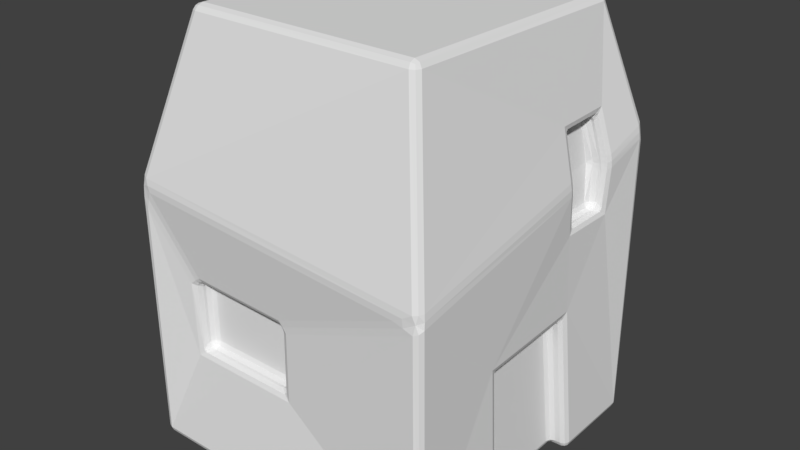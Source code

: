 # Source: house.blend  (saved by Blender 2.79.0; exported with 4.5.12 LTS)
import bpy
from mathutils import Matrix  # noqa: F401  (used for matrix-valued properties, if any)

bpy.ops.wm.read_factory_settings(use_empty=True)
scene = bpy.context.scene
scene.name = 'Scene'

# ---- collections
col_collection_1 = bpy.data.collections.new('Collection 1'); scene.collection.children.link(col_collection_1)

# ---- materials (node trees are filled in below, after node groups)
mat_material_001 = bpy.data.materials.new('Material.001')
mat_material_001.alpha_threshold = 0.0
mat_material_001.use_transparent_shadow = False
mat_material_001.roughness = 0.5
mat_material_001.specular_intensity = 0.0
mat_material_001.line_color = (0.0, 0.0, 0.0, 1.0)

# ---- material node trees

# ---- world
world_world = bpy.data.worlds.new('World'); scene.world = world_world
world_world.color = (0.05088, 0.05088, 0.05088)
world_world.use_sun_shadow = False
world_world.sun_shadow_jitter_overblur = 0.0
world_world.cycles.sampling_method = 'MANUAL'

# ---- meshes
me_cube_001 = bpy.data.meshes.new('Cube.001')
me_cube_001.from_pydata([(0.998, 0.9731, -1.229), (0.998, -1.027, -1.229), (-1.002, -1.027, -1.229), (-1.002, 0.9731, -1.229), (0.9934, 0.9658, 0.6792), (0.9528, -0.9956, 0.2882), (-1.002, -1.027, 0.4591), (-0.9419, 1.042, 0.7713), (0.7954, 0.7532, 1.46), (0.7363, -0.7652, 1.46), (-0.7403, 0.7113, 1.46), (-0.7403, -0.7652, 1.46), (0.998, 0.3742, -1.229), (0.998, -0.3379, -1.229), (0.9498, -0.3326, -0.3162), (0.9498, 0.3089, -0.2966), (0.8839, 0.3748, -1.234), (0.8839, -0.3372, -1.234), (0.8357, -0.3319, -0.3217), (0.8357, 0.3096, -0.3021), (0.9649, 0.6362, 0.5531), (0.9576, 0.3215, 0.5302), (0.9532, 0.6337, 0.2742), (0.9473, 0.3517, 0.2749), (0.895, 0.3186, 0.8319), (0.9035, 0.5946, 0.8435), (0.8683, 0.6399, 0.5442), (0.8611, 0.3252, 0.5212), (0.8566, 0.6374, 0.2652), (0.8508, 0.3554, 0.266), (0.7985, 0.3223, 0.8229), (0.807, 0.5983, 0.8346), (-0.6749, -0.9497, -0.5518), (-0.02722, -0.9497, -0.5545), (-0.02706, -0.943, -0.1276), (-0.6799, -0.9497, -0.09631), (0.6626, 1.065, 0.3487), (-0.1707, 1.044, 0.3709), (-0.1871, 1.028, -0.03971), (0.632, 1.038, -0.0477), (0.6668, 0.9845, 0.3571), (-0.1665, 0.9641, 0.3793), (-0.1829, 0.9482, -0.03131), (0.6362, 0.9578, -0.03931), (-0.6754, -0.8527, -0.5525), (-0.02774, -0.8527, -0.5553), (-0.02757, -0.846, -0.1283), (-0.6804, -0.8527, -0.09704)], [(12, 13)], [(13, 1, 2, 3, 0, 12, 16, 17), (7, 6, 11, 10), (0, 4, 20, 22, 23, 21, 5, 1, 13, 14, 15, 12), (1, 5, 34, 33, 32, 35, 6, 2), (2, 6, 7, 3), (4, 36, 37, 38, 7), (4, 7, 10, 8), (6, 5, 9, 11), (16, 19, 18, 17), (12, 15, 19, 16), (14, 13, 17, 18), (15, 14, 18, 19), (20, 25, 31, 26), (22, 20, 26, 28), (26, 31, 30, 27, 29, 28), (24, 21, 27, 30), (23, 22, 28, 29), (25, 24, 30, 31), (21, 23, 29, 27), (21, 24, 25, 20, 4, 8, 9, 5), (8, 10, 11, 9), (43, 42, 41, 40), (6, 35, 34, 5), (33, 34, 46, 45), (7, 38, 39, 36, 4, 0, 3), (39, 38, 42, 43), (37, 36, 40, 41), (36, 39, 43, 40), (38, 37, 41, 42), (47, 44, 45, 46), (34, 35, 47, 46), (32, 33, 45, 44), (35, 32, 44, 47)])
_uv = me_cube_001.uv_layers.new(name='UVMap')
_uv.uv.foreach_set('vector', [0.1176, 0.7101, 0.05269, 0.7101, 0.05269, 0.7101, 0.241, 0.7101, 0.241, 0.7101, 0.1846, 0.7101, 0.1847, 0.7097, 0.1176, 0.7097, 0.2474, 0.8738, 0.05269, 0.8482, 0.07732, 0.9301, 0.2163, 0.9301, 0.241, 0.7101, 0.2403, 0.8662, 0.2093, 0.8559, 0.209, 0.8331, 0.1825, 0.8331, 0.1796, 0.854, 0.05564, 0.8342, 0.05269, 0.7101, 0.1176, 0.7101, 0.1181, 0.7848, 0.1784, 0.7864, 0.1846, 0.7101, 0.05269, 0.7101, 0.05564, 0.8342, 0.05367, 0.7976, 0.05269, 0.7429, 0.05269, 0.7433, 0.05269, 0.8016, 0.05269, 0.8482, 0.05269, 0.7101, 0.05269, 0.7101, 0.05269, 0.8482, 0.2474, 0.8738, 0.241, 0.7101, 0.2403, 0.8662, 0.2496, 0.8392, 0.2477, 0.841, 0.2462, 0.8074, 0.2474, 0.8738, 0.2403, 0.8662, 0.2474, 0.8738, 0.2163, 0.9301, 0.2203, 0.9301, 0.05269, 0.8482, 0.05564, 0.8342, 0.07732, 0.9301, 0.07732, 0.9301, 0.3384, 0.6683, 0.4038, 0.6683, 0.4038, 0.8278, 0.3384, 0.8278, 0.1846, 0.7101, 0.1784, 0.7864, 0.1785, 0.7859, 0.1847, 0.7097, 0.1181, 0.7848, 0.1176, 0.7101, 0.1176, 0.7097, 0.1181, 0.7843, 0.1784, 0.7864, 0.1181, 0.7848, 0.1181, 0.7843, 0.1785, 0.7859, 0.2093, 0.8559, 0.2054, 0.8797, 0.2057, 0.8789, 0.2096, 0.8552, 0.209, 0.8331, 0.2093, 0.8559, 0.2096, 0.8552, 0.2094, 0.8324, 0.3711, 0.8278, 0.3994, 0.7879, 0.3994, 0.7082, 0.3711, 0.6683, 0.3428, 0.7082, 0.3428, 0.7879, 0.1794, 0.8787, 0.1796, 0.854, 0.18, 0.8533, 0.1797, 0.878, 0.1825, 0.8331, 0.209, 0.8331, 0.2094, 0.8324, 0.1828, 0.8324, 0.2054, 0.8797, 0.1794, 0.8787, 0.1797, 0.878, 0.2057, 0.8789, 0.1796, 0.854, 0.1825, 0.8331, 0.1828, 0.8324, 0.18, 0.8533, 0.1796, 0.854, 0.1794, 0.8787, 0.2054, 0.8797, 0.2093, 0.8559, 0.2403, 0.8662, 0.2203, 0.9301, 0.07732, 0.9301, 0.05564, 0.8342, 0.2203, 0.9301, 0.2163, 0.9301, 0.07732, 0.9301, 0.07732, 0.9301, 0.3384, 0.6683, 0.4038, 0.6683, 0.4038, 0.8278, 0.3384, 0.8278, 0.05269, 0.8482, 0.05269, 0.8016, 0.05367, 0.7976, 0.05564, 0.8342, 0.05269, 0.7429, 0.05367, 0.7976, 0.06797, 0.7975, 0.06699, 0.7428, 0.2474, 0.8738, 0.2462, 0.8074, 0.2471, 0.8067, 0.2496, 0.8392, 0.2403, 0.8662, 0.241, 0.7101, 0.241, 0.7101, 0.2471, 0.8067, 0.2462, 0.8074, 0.2386, 0.8081, 0.2395, 0.8074, 0.2477, 0.841, 0.2496, 0.8392, 0.2421, 0.8399, 0.2401, 0.8417, 0.2496, 0.8392, 0.2471, 0.8067, 0.2395, 0.8074, 0.2421, 0.8399, 0.2462, 0.8074, 0.2477, 0.841, 0.2401, 0.8417, 0.2386, 0.8081, 0.3384, 0.6683, 0.4038, 0.6683, 0.4038, 0.8278, 0.3384, 0.8278, 0.05367, 0.7976, 0.05269, 0.8016, 0.06699, 0.8016, 0.06797, 0.7975, 0.05269, 0.7433, 0.05269, 0.7429, 0.06699, 0.7428, 0.06699, 0.7432, 0.05269, 0.8016, 0.05269, 0.7433, 0.06699, 0.7432, 0.06699, 0.8016])
me_cube_001.materials.append(mat_material_001)
me_cube_001.use_remesh_preserve_volume = False
me_cube_001.use_remesh_preserve_attributes = False
me_cube_001.use_mirror_vertex_groups = False
me_cube_001.update()

# ---- objects
ob_cube_001 = bpy.data.objects.new('Cube.001', me_cube_001)

# ---- transforms, parenting, visibility, modifiers, constraints
ob_cube_001.location = (0.0, 0.0, 0.0)
ob_cube_001.lock_rotations_4d = False
ob_cube_001.empty_display_type = 'ARROWS'
ob_cube_001.lineart.crease_threshold = 0.0
_m = ob_cube_001.modifiers.new('Bevel', 'BEVEL')
_m.segments = 2
_m.limit_method = 'NONE'
_m.spread = 0.0
_m = ob_cube_001.modifiers.new('Triangulate', 'TRIANGULATE')

# ---- collection membership
col_collection_1.objects.link(ob_cube_001)

# ---- scene / render settings (as saved in the file)
scene.frame_start = 1; scene.frame_end = 250; scene.frame_set(1)
scene.render.engine = 'BLENDER_EEVEE_NEXT'
scene.render.resolution_percentage = 50
scene.render.dither_intensity = 0.0
scene.cycles.use_denoising = False
scene.cycles.samples = 128
scene.cycles.sampling_pattern = 'TABULATED_SOBOL'
scene.cycles.use_adaptive_sampling = False
scene.cycles.use_light_tree = False
scene.cycles.blur_glossy = 0.0
scene.cycles.sample_clamp_indirect = 0.0
scene.view_settings.view_transform = 'Standard'
bpy.context.view_layer.update()

# ---- added for rendering (the .blend has no active camera and no usable light): camera, sun
cam_auto = bpy.data.cameras.new('AutoCamera')
cam_auto.lens = 50.0
cam_auto.sensor_width = 36.0
cam_auto.clip_end = 1000.0
ob_auto_camera = bpy.data.objects.new('AutoCamera', cam_auto)
scene.collection.objects.link(ob_auto_camera)
ob_auto_camera.location = (3.65272, -4.3718, 3.03591)
ob_auto_camera.rotation_euler = (1.09748, -7.21219e-08, 0.694738)
scene.camera = ob_auto_camera
light_auto_sun = bpy.data.lights.new('AutoSun', 'SUN')
light_auto_sun.energy = 3.0
light_auto_sun.angle = 0.0523599
ob_auto_sun = bpy.data.objects.new('AutoSun', light_auto_sun)
scene.collection.objects.link(ob_auto_sun)
ob_auto_sun.rotation_euler = (0.872665, 0.174533, 0.523599)
bpy.context.view_layer.update()
